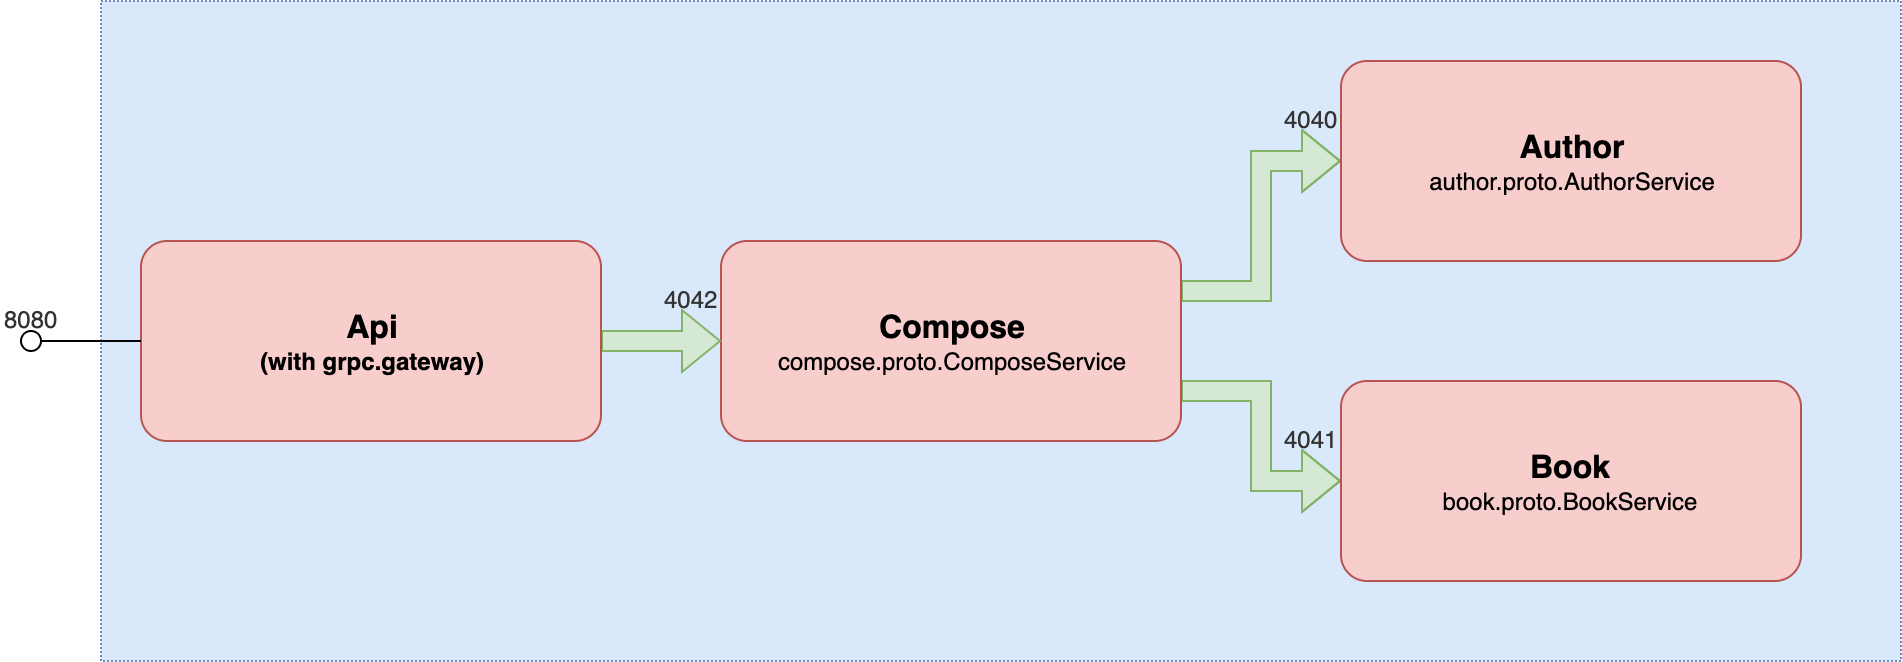

The diagram above was exported from draw.io. Its source (the exported page's mxGraphModel, read from the mxfile embedded in the PNG):
<mxGraphModel dx="786" dy="442" grid="1" gridSize="10" guides="1" tooltips="1" connect="1" arrows="1" fold="1" page="1" pageScale="1" pageWidth="1169" pageHeight="827" math="0" shadow="0">
  <root>
    <mxCell id="0" />
    <mxCell id="1" parent="0" />
    <mxCell id="00NHbt4lSEVULNo7Vwmw-18" value="" style="rounded=0;whiteSpace=wrap;html=1;fillColor=#dae8fc;strokeColor=#6c8ebf;dashed=1;dashPattern=1 1;" parent="1" vertex="1">
      <mxGeometry x="230" y="270" width="900" height="330" as="geometry" />
    </mxCell>
    <mxCell id="00NHbt4lSEVULNo7Vwmw-14" style="edgeStyle=orthogonalEdgeStyle;shape=flexArrow;rounded=0;orthogonalLoop=1;jettySize=auto;html=1;exitX=1;exitY=0.25;exitDx=0;exitDy=0;entryX=0;entryY=0.5;entryDx=0;entryDy=0;fontColor=#333333;fillColor=#d5e8d4;strokeColor=#82b366;" parent="1" source="00NHbt4lSEVULNo7Vwmw-2" target="00NHbt4lSEVULNo7Vwmw-10" edge="1">
      <mxGeometry relative="1" as="geometry" />
    </mxCell>
    <mxCell id="00NHbt4lSEVULNo7Vwmw-15" style="edgeStyle=orthogonalEdgeStyle;shape=flexArrow;rounded=0;orthogonalLoop=1;jettySize=auto;html=1;exitX=1;exitY=0.75;exitDx=0;exitDy=0;entryX=0;entryY=0.5;entryDx=0;entryDy=0;fontColor=#333333;fillColor=#d5e8d4;strokeColor=#82b366;" parent="1" source="00NHbt4lSEVULNo7Vwmw-2" target="00NHbt4lSEVULNo7Vwmw-11" edge="1">
      <mxGeometry relative="1" as="geometry" />
    </mxCell>
    <mxCell id="00NHbt4lSEVULNo7Vwmw-2" value="&lt;font style=&quot;font-size: 16px&quot;&gt;Compose&lt;/font&gt;&lt;br&gt;&lt;span style=&quot;font-weight: normal&quot;&gt;compose.proto.ComposeService&lt;/span&gt;" style="rounded=1;whiteSpace=wrap;html=1;fillColor=#f8cecc;strokeColor=#b85450;fontStyle=1;arcSize=13;" parent="1" vertex="1">
      <mxGeometry x="540" y="390" width="230" height="100" as="geometry" />
    </mxCell>
    <mxCell id="00NHbt4lSEVULNo7Vwmw-10" value="&lt;font style=&quot;font-size: 16px&quot;&gt;Author&lt;/font&gt;&lt;br&gt;&lt;span style=&quot;font-weight: normal&quot;&gt;author.proto.AuthorService&lt;/span&gt;" style="rounded=1;whiteSpace=wrap;html=1;fillColor=#f8cecc;strokeColor=#b85450;fontStyle=1;arcSize=13;" parent="1" vertex="1">
      <mxGeometry x="850" y="300" width="230" height="100" as="geometry" />
    </mxCell>
    <mxCell id="00NHbt4lSEVULNo7Vwmw-11" value="&lt;font style=&quot;font-size: 16px&quot;&gt;Book&lt;/font&gt;&lt;br&gt;&lt;span style=&quot;font-weight: normal&quot;&gt;book.proto.BookService&lt;/span&gt;" style="rounded=1;whiteSpace=wrap;html=1;fillColor=#f8cecc;strokeColor=#b85450;fontStyle=1;arcSize=13;" parent="1" vertex="1">
      <mxGeometry x="850" y="460" width="230" height="100" as="geometry" />
    </mxCell>
    <mxCell id="00NHbt4lSEVULNo7Vwmw-13" style="edgeStyle=orthogonalEdgeStyle;rounded=0;orthogonalLoop=1;jettySize=auto;html=1;fontColor=#333333;shape=flexArrow;fillColor=#d5e8d4;strokeColor=#82b366;" parent="1" source="tq1SS0KRqAVeBvKIwM23-1" target="00NHbt4lSEVULNo7Vwmw-2" edge="1">
      <mxGeometry relative="1" as="geometry">
        <mxPoint x="460" y="440" as="sourcePoint" />
      </mxGeometry>
    </mxCell>
    <mxCell id="00NHbt4lSEVULNo7Vwmw-19" value="4040" style="text;html=1;resizable=0;points=[];autosize=1;align=left;verticalAlign=top;spacingTop=-4;fontColor=#333333;" parent="1" vertex="1">
      <mxGeometry x="820" y="320" width="40" height="20" as="geometry" />
    </mxCell>
    <mxCell id="00NHbt4lSEVULNo7Vwmw-20" value="4041" style="text;html=1;resizable=0;points=[];autosize=1;align=left;verticalAlign=top;spacingTop=-4;fontColor=#333333;" parent="1" vertex="1">
      <mxGeometry x="820" y="480" width="40" height="20" as="geometry" />
    </mxCell>
    <mxCell id="00NHbt4lSEVULNo7Vwmw-21" value="4042" style="text;html=1;resizable=0;points=[];autosize=1;align=left;verticalAlign=top;spacingTop=-4;fontColor=#333333;" parent="1" vertex="1">
      <mxGeometry x="510" y="410" width="40" height="20" as="geometry" />
    </mxCell>
    <mxCell id="tq1SS0KRqAVeBvKIwM23-1" value="&lt;span style=&quot;font-size: 16px&quot;&gt;Api&lt;br&gt;&lt;/span&gt;(with grpc.gateway)" style="rounded=1;whiteSpace=wrap;html=1;fillColor=#f8cecc;strokeColor=#b85450;fontStyle=1;arcSize=13;" vertex="1" parent="1">
      <mxGeometry x="250" y="390" width="230" height="100" as="geometry" />
    </mxCell>
    <mxCell id="tq1SS0KRqAVeBvKIwM23-3" style="edgeStyle=none;rounded=0;orthogonalLoop=1;jettySize=auto;html=1;exitX=1;exitY=0.5;exitDx=0;exitDy=0;entryX=0;entryY=0.5;entryDx=0;entryDy=0;endArrow=none;endFill=0;" edge="1" parent="1" source="tq1SS0KRqAVeBvKIwM23-2" target="tq1SS0KRqAVeBvKIwM23-1">
      <mxGeometry relative="1" as="geometry" />
    </mxCell>
    <mxCell id="tq1SS0KRqAVeBvKIwM23-2" value="" style="ellipse;whiteSpace=wrap;html=1;aspect=fixed;" vertex="1" parent="1">
      <mxGeometry x="190" y="435" width="10" height="10" as="geometry" />
    </mxCell>
    <mxCell id="tq1SS0KRqAVeBvKIwM23-5" value="8080" style="text;html=1;resizable=0;points=[];autosize=1;align=left;verticalAlign=top;spacingTop=-4;fontColor=#333333;" vertex="1" parent="1">
      <mxGeometry x="180" y="420" width="40" height="20" as="geometry" />
    </mxCell>
  </root>
</mxGraphModel>